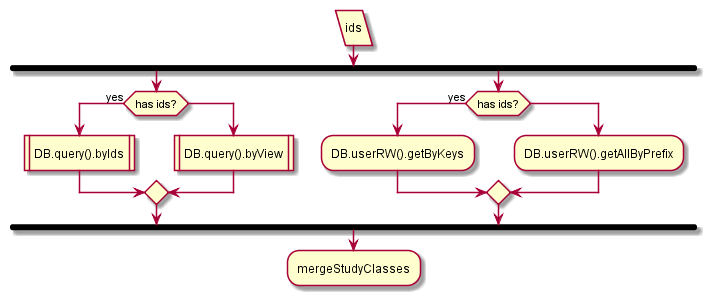

The diagram above was rendered by PlantUML. Its source (embedded in the PNG):
@startuml
:ids/
fork
if (has ids?) then (yes)
:DB.query().byIds|
else
:DB.query().byView|
endif;
fork again
if (has ids?) then (yes)
:DB.userRW().getByKeys;
else
:DB.userRW().getAllByPrefix;
endif;
endfork;
:mergeStudyClasses;
@enduml